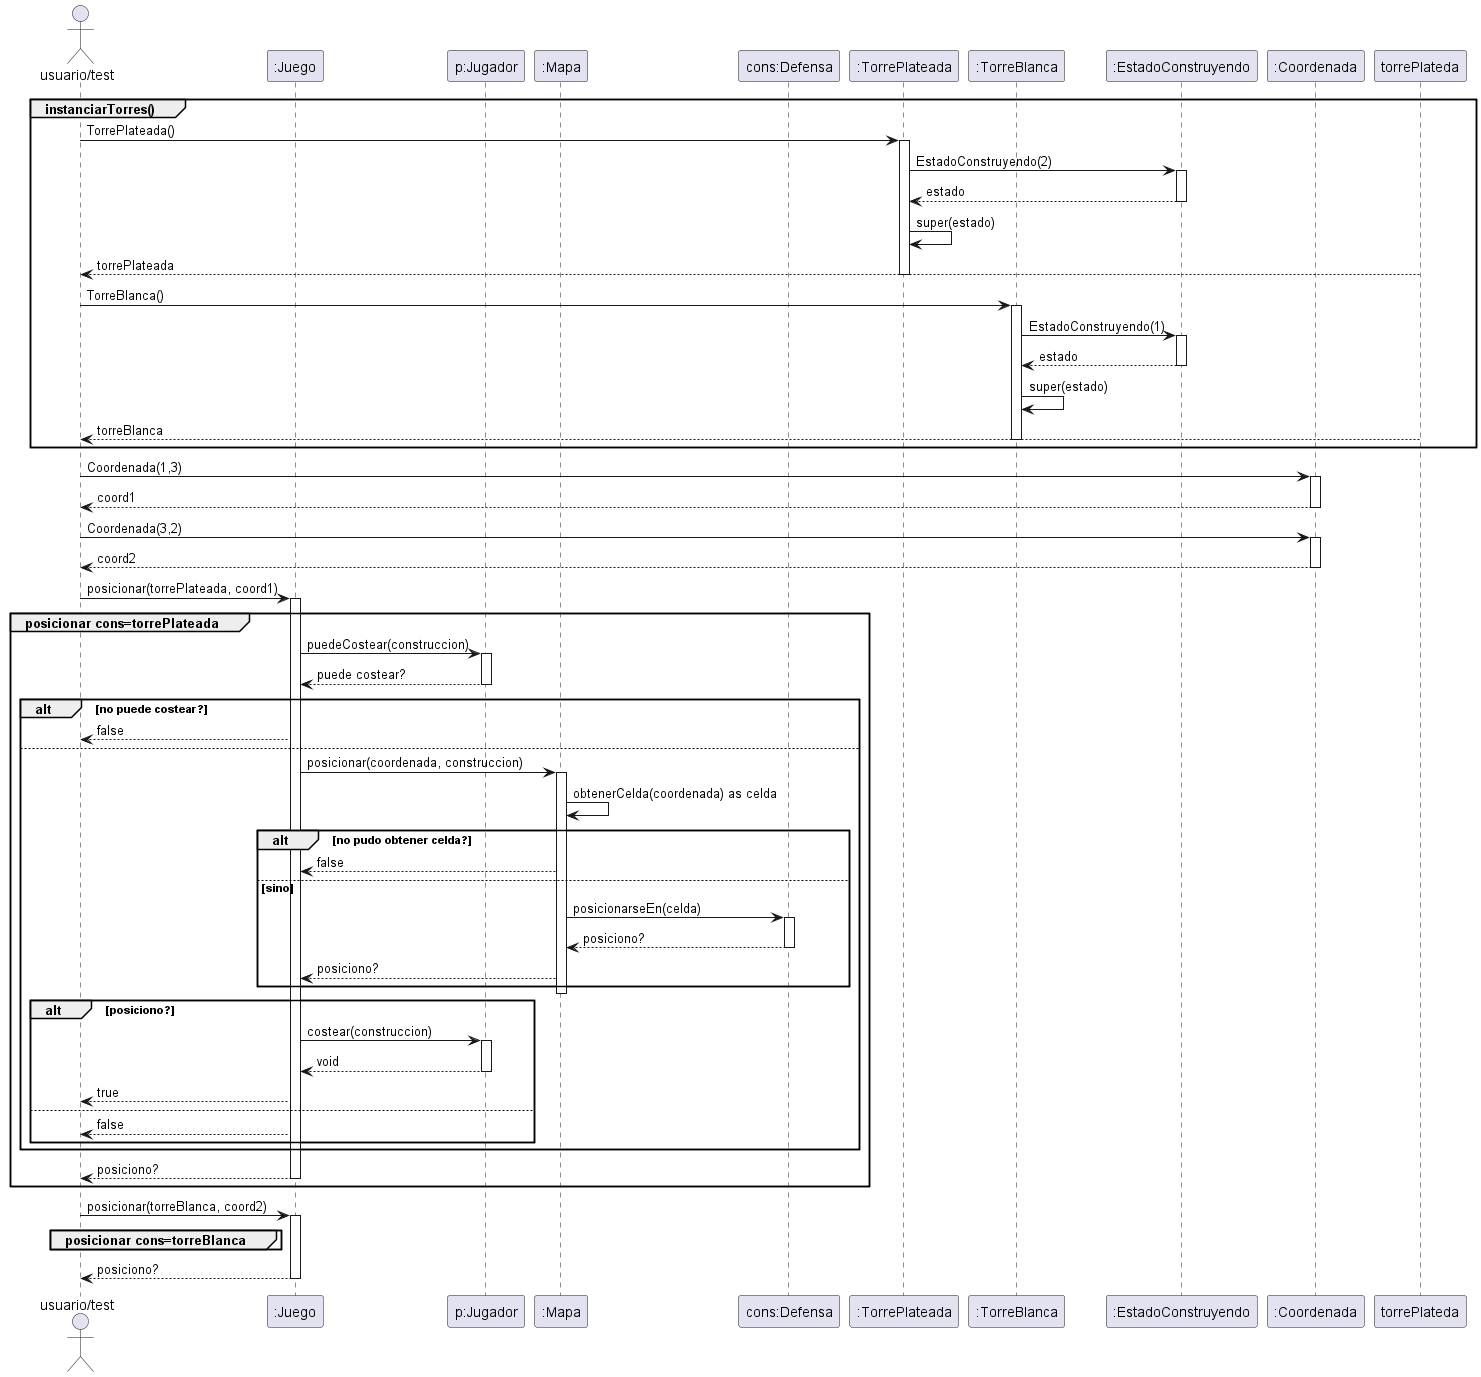

The diagram above was rendered by PlantUML. Its source (embedded in the PNG):
@startuml
Actor "usuario/test" as sis
participant ":Juego" as juego
participant "p:Jugador" as jugador
participant ":Mapa" as mapa
participant "cons:Defensa" as construccion
participant ":TorrePlateada" as torrePlateada
participant ":TorreBlanca" as torreBlanca
participant ":EstadoConstruyendo" as est
participant ":Coordenada" as coord

group instanciarTorres()
sis-> torrePlateada: TorrePlateada()
activate torrePlateada

torrePlateada->est: EstadoConstruyendo(2)
activate est
est--> torrePlateada: estado
deactivate est

torrePlateada->torrePlateada:super(estado)

torrePlateda --> sis : torrePlateada
deactivate torrePlateada

sis-> torreBlanca: TorreBlanca()
activate torreBlanca

torreBlanca->est: EstadoConstruyendo(1)
activate est
est--> torreBlanca: estado
deactivate est

torreBlanca->torreBlanca:super(estado)

torrePlateda --> sis : torreBlanca
deactivate torreBlanca
end
sis -> coord : Coordenada(1,3)
activate coord
coord --> sis : coord1
deactivate coord


sis -> coord : Coordenada(3,2)
activate coord
coord --> sis : coord2
deactivate coord

sis -> juego : posicionar(torrePlateada, coord1)
activate juego

group posicionar cons=torrePlateada

juego->jugador:puedeCostear(construccion)
activate jugador
jugador-->juego: puede costear?
deactivate jugador

alt no puede costear?
juego --> sis: false
else

juego->mapa: posicionar(coordenada, construccion)
activate mapa

mapa->mapa: obtenerCelda(coordenada) as celda

alt no pudo obtener celda?
mapa-->juego:false
else sino
mapa->construccion: posicionarseEn(celda)
activate construccion
construccion--> mapa: posiciono?
deactivate construccion
mapa-->juego : posiciono?
end
deactivate mapa
alt posiciono?
juego->jugador:costear(construccion)
activate jugador
jugador-->juego: void
deactivate jugador
juego --> sis: true
else
juego --> sis: false
end
activate juego
end

juego --> sis :posiciono?
deactivate juego
end

sis -> juego : posicionar(torreBlanca, coord2)
activate juego
group posicionar cons=torreBlanca

end
juego-->sis:posiciono?
deactivate juego


@enduml